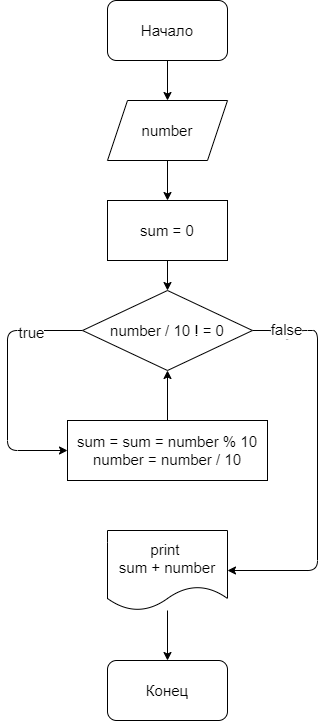

The diagram above was exported from draw.io. Its source (the exported page's mxGraphModel, read from the mxfile embedded in the PNG):
<mxGraphModel dx="1159" dy="556" grid="1" gridSize="10" guides="1" tooltips="1" connect="1" arrows="1" fold="1" page="1" pageScale="1" pageWidth="827" pageHeight="1169" math="0" shadow="0">
  <root>
    <mxCell id="0" />
    <mxCell id="1" parent="0" />
    <mxCell id="9" value="" style="edgeStyle=none;html=1;fontSize=15;" edge="1" parent="1" source="2" target="4">
      <mxGeometry relative="1" as="geometry" />
    </mxCell>
    <mxCell id="2" value="&lt;font style=&quot;font-size: 15px&quot;&gt;Начало&lt;/font&gt;" style="rounded=1;whiteSpace=wrap;html=1;" vertex="1" parent="1">
      <mxGeometry x="140" y="30" width="120" height="60" as="geometry" />
    </mxCell>
    <mxCell id="11" value="" style="edgeStyle=none;html=1;fontSize=15;" edge="1" parent="1" source="3" target="5">
      <mxGeometry relative="1" as="geometry" />
    </mxCell>
    <mxCell id="3" value="&lt;font style=&quot;font-size: 15px&quot;&gt;sum = 0&lt;/font&gt;" style="rounded=0;whiteSpace=wrap;html=1;" vertex="1" parent="1">
      <mxGeometry x="140" y="230" width="120" height="60" as="geometry" />
    </mxCell>
    <mxCell id="10" value="" style="edgeStyle=none;html=1;fontSize=15;" edge="1" parent="1" source="4" target="3">
      <mxGeometry relative="1" as="geometry" />
    </mxCell>
    <mxCell id="4" value="&lt;font style=&quot;font-size: 15px&quot;&gt;number&lt;/font&gt;" style="shape=parallelogram;perimeter=parallelogramPerimeter;whiteSpace=wrap;html=1;fixedSize=1;" vertex="1" parent="1">
      <mxGeometry x="140" y="130" width="120" height="60" as="geometry" />
    </mxCell>
    <mxCell id="12" style="edgeStyle=none;html=1;entryX=0;entryY=0.5;entryDx=0;entryDy=0;fontSize=15;" edge="1" parent="1" source="5" target="6">
      <mxGeometry relative="1" as="geometry">
        <Array as="points">
          <mxPoint x="40" y="360" />
          <mxPoint x="40" y="480" />
        </Array>
      </mxGeometry>
    </mxCell>
    <mxCell id="14" value="true" style="edgeLabel;html=1;align=center;verticalAlign=middle;resizable=0;points=[];fontSize=15;" vertex="1" connectable="0" parent="12">
      <mxGeometry x="-0.5895" y="1" relative="1" as="geometry">
        <mxPoint as="offset" />
      </mxGeometry>
    </mxCell>
    <mxCell id="15" style="edgeStyle=none;html=1;exitX=1;exitY=0.5;exitDx=0;exitDy=0;entryX=1;entryY=0.5;entryDx=0;entryDy=0;fontSize=15;" edge="1" parent="1" source="5" target="7">
      <mxGeometry relative="1" as="geometry">
        <Array as="points">
          <mxPoint x="310" y="360" />
          <mxPoint x="320" y="370" />
          <mxPoint x="330" y="360" />
          <mxPoint x="350" y="360" />
          <mxPoint x="350" y="600" />
        </Array>
      </mxGeometry>
    </mxCell>
    <mxCell id="16" value="false" style="edgeLabel;html=1;align=center;verticalAlign=middle;resizable=0;points=[];fontSize=15;" vertex="1" connectable="0" parent="15">
      <mxGeometry x="-0.7637" relative="1" as="geometry">
        <mxPoint x="-8" y="-5" as="offset" />
      </mxGeometry>
    </mxCell>
    <mxCell id="5" value="number / 10 ! = 0" style="rhombus;whiteSpace=wrap;html=1;fontSize=15;" vertex="1" parent="1">
      <mxGeometry x="115" y="320" width="170" height="80" as="geometry" />
    </mxCell>
    <mxCell id="13" value="" style="edgeStyle=none;html=1;fontSize=15;" edge="1" parent="1" source="6" target="5">
      <mxGeometry relative="1" as="geometry" />
    </mxCell>
    <mxCell id="6" value="sum = sum = number % 10&lt;br&gt;number = number / 10" style="rounded=0;whiteSpace=wrap;html=1;fontSize=15;" vertex="1" parent="1">
      <mxGeometry x="100" y="450" width="200" height="60" as="geometry" />
    </mxCell>
    <mxCell id="17" value="" style="edgeStyle=none;html=1;fontSize=15;" edge="1" parent="1" source="7" target="8">
      <mxGeometry relative="1" as="geometry" />
    </mxCell>
    <mxCell id="7" value="print &lt;br&gt;sum + number" style="shape=document;whiteSpace=wrap;html=1;boundedLbl=1;fontSize=15;" vertex="1" parent="1">
      <mxGeometry x="140" y="560" width="120" height="80" as="geometry" />
    </mxCell>
    <mxCell id="8" value="Конец" style="rounded=1;whiteSpace=wrap;html=1;fontSize=15;" vertex="1" parent="1">
      <mxGeometry x="140" y="690" width="120" height="60" as="geometry" />
    </mxCell>
  </root>
</mxGraphModel>